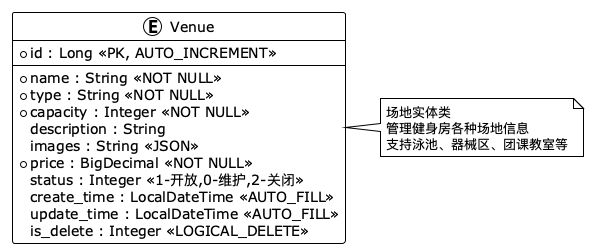

The diagram above was rendered by PlantUML. Its source (embedded in the PNG):
@startuml
!define RECTANGLE class
!theme plain

entity Venue {
  * id : Long <<PK, AUTO_INCREMENT>>
  --
  * name : String <<NOT NULL>>
  * type : String <<NOT NULL>>
  * capacity : Integer <<NOT NULL>>
  description : String
  images : String <<JSON>>
  * price : BigDecimal <<NOT NULL>>
  status : Integer <<1-开放,0-维护,2-关闭>>
  create_time : LocalDateTime <<AUTO_FILL>>
  update_time : LocalDateTime <<AUTO_FILL>>
  is_delete : Integer <<LOGICAL_DELETE>>
}

note right of Venue : 场地实体类\n管理健身房各种场地信息\n支持泳池、器械区、团课教室等

@enduml